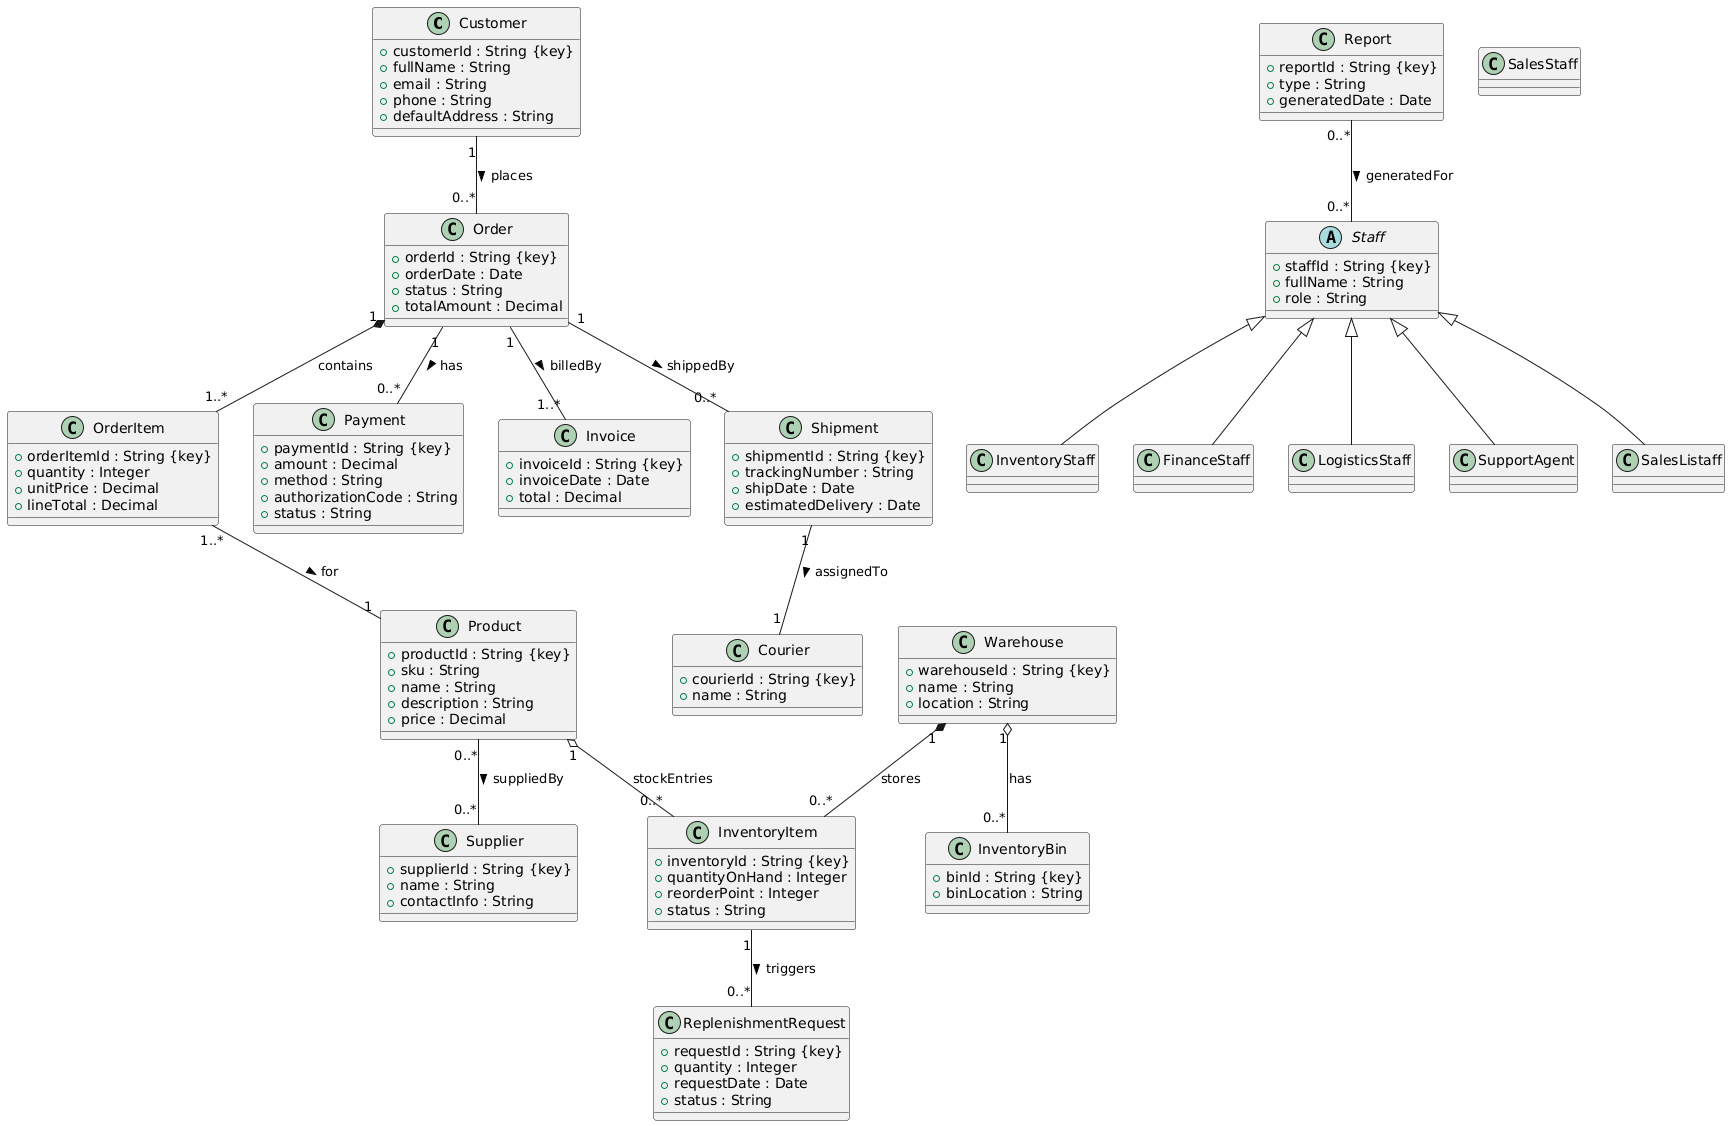

The diagram above was rendered by PlantUML. Its source (embedded in the PNG):
@startuml
' --- classes ---
class Customer {
  +customerId : String {key}
  +fullName : String
  +email : String
  +phone : String
  +defaultAddress : String
}

class Order {
  +orderId : String {key}
  +orderDate : Date
  +status : String
  +totalAmount : Decimal
}

class OrderItem {
  +orderItemId : String {key}
  +quantity : Integer
  +unitPrice : Decimal
  +lineTotal : Decimal
}

class Product {
  +productId : String {key}
  +sku : String
  +name : String
  +description : String
  +price : Decimal
}

class InventoryItem {
  +inventoryId : String {key}
  +quantityOnHand : Integer
  +reorderPoint : Integer
  +status : String
}

class Warehouse {
  +warehouseId : String {key}
  +name : String
  +location : String
}

class Supplier {
  +supplierId : String {key}
  +name : String
  +contactInfo : String
}

class ReplenishmentRequest {
  +requestId : String {key}
  +quantity : Integer
  +requestDate : Date
  +status : String
}

class Payment {
  +paymentId : String {key}
  +amount : Decimal
  +method : String
  +authorizationCode : String
  +status : String
}

class Invoice {
  +invoiceId : String {key}
  +invoiceDate : Date
  +total : Decimal
}

class Shipment {
  +shipmentId : String {key}
  +trackingNumber : String
  +shipDate : Date
  +estimatedDelivery : Date
}

class Courier {
  +courierId : String {key}
  +name : String
}

class Report {
  +reportId : String {key}
  +type : String
  +generatedDate : Date
}

' --- generalization ---
abstract class Staff {
  +staffId : String {key}
  +fullName : String
  +role : String
}
class SalesStaff
class InventoryStaff
class FinanceStaff
class LogisticsStaff
class SupportAgent

Staff <|-- SalesListaff
Staff <|-- InventoryStaff
Staff <|-- FinanceStaff
Staff <|-- LogisticsStaff
Staff <|-- SupportAgent

' --- composition (filled diamond) ---
Order "1" *-- "1..*" OrderItem : contains
Warehouse "1" *-- "0..*" InventoryItem : stores

' --- aggregation (open diamond) ---
Product "1" o-- "0..*" InventoryItem : stockEntries
Warehouse "1" o-- "0..*" InventoryBin : has

' Note: InventoryBin optional class (not expanded)
class InventoryBin {
  +binId : String {key}
  +binLocation : String
}

' --- associations with multiplicities ---
Customer "1" -- "0..*" Order : places >
OrderItem "1..*" -- "1" Product : for >
Product "0..*" -- "0..*" Supplier : suppliedBy >
InventoryItem "1" -- "0..*" ReplenishmentRequest : triggers >
Order "1" -- "0..*" Payment : has >
Order "1" -- "1..*" Invoice : billedBy >
Order "1" -- "0..*" Shipment : shippedBy >
Shipment "1" -- "1" Courier : assignedTo >
Report "0..*" -- "0..*" Staff : generatedFor >
@enduml